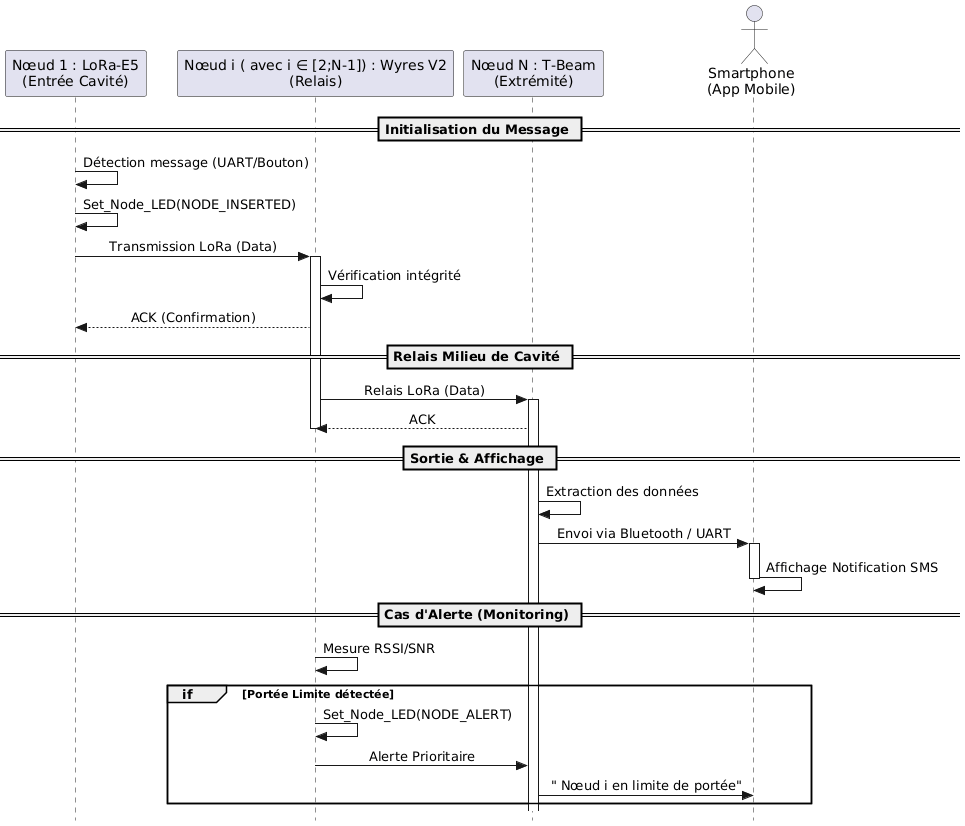

The diagram above was rendered by PlantUML. Its source (embedded in the PNG):
@startuml
skinparam style strictuml
skinparam sequenceMessageAlign center

participant "Nœud 1 : LoRa-E5\n(Entrée Cavité)" as E5
participant "Nœud i ( avec i ∈ [2;N-1]) : Wyres V2\n(Relais)" as Wyres
participant "Nœud N : T-Beam\n(Extrémité)" as TBeam
actor "Smartphone\n(App Mobile)" as Mobile

== Initialisation du Message ==

E5 -> E5 : Détection message (UART/Bouton)
E5 -> E5 : Set_Node_LED(NODE_INSERTED)

E5 -> Wyres : Transmission LoRa (Data)
activate Wyres
Wyres -> Wyres : Vérification intégrité
Wyres --> E5 : ACK (Confirmation)
deactivate E5

== Relais Milieu de Cavité ==

Wyres -> TBeam : Relais LoRa (Data)
activate TBeam
TBeam --> Wyres : ACK
deactivate Wyres

== Sortie & Affichage ==

TBeam -> TBeam : Extraction des données
TBeam -> Mobile : Envoi via Bluetooth / UART
activate Mobile
Mobile -> Mobile : Affichage Notification SMS
deactivate Mobile

== Cas d'Alerte (Monitoring) ==

Wyres -> Wyres : Mesure RSSI/SNR
group if [Portée Limite détectée]
    Wyres -> Wyres : Set_Node_LED(NODE_ALERT)
    Wyres -> TBeam : Alerte Prioritaire
    TBeam -> Mobile : " Nœud i en limite de portée"
end
@enduml